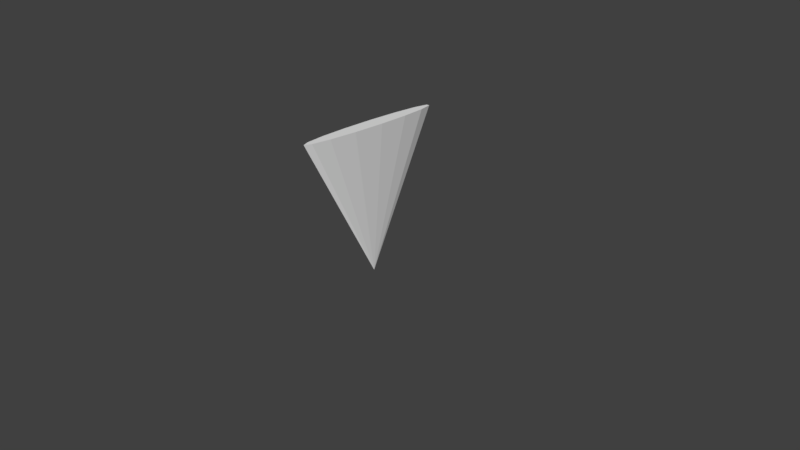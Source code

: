 # Source: coneTrigger.blend  (saved by Blender 2.77.0; exported with 4.5.12 LTS)
import bpy
from mathutils import Matrix  # noqa: F401  (used for matrix-valued properties, if any)

bpy.ops.wm.read_factory_settings(use_empty=True)
scene = bpy.context.scene
scene.name = 'Scene'

# ---- collections
col_collection_1 = bpy.data.collections.new('Collection 1'); scene.collection.children.link(col_collection_1)

# ---- world
world_world = bpy.data.worlds.new('World'); scene.world = world_world
world_world.color = (0.05088, 0.05088, 0.05088)
world_world.use_sun_shadow = False
world_world.sun_shadow_jitter_overblur = 0.0
world_world.cycles.sampling_method = 'MANUAL'

# ---- cameras
cam_camera = bpy.data.cameras.new('Camera')
cam_camera.clip_end = 100.0
cam_camera.lens = 35.0
cam_camera.sensor_width = 32.0
cam_camera.sensor_height = 18.0
cam_camera.ortho_scale = 7.314
cam_camera.dof.focus_distance = 0.0
cam_camera.dof.aperture_fstop = 128.0

# ---- meshes
me_cone = bpy.data.meshes.new('Cone')
me_cone.from_pydata([(0.0, 1.0, -1.0), (0.4067, 0.9135, -1.0), (0.7431, 0.6691, -1.0), (0.9511, 0.309, -1.0), (0.9945, -0.1045, -1.0), (0.866, -0.5, -1.0), (0.5878, -0.809, -1.0), (0.0, 0.0, 1.0), (0.2079, -0.9781, -1.0), (-0.2079, -0.9781, -1.0), (-0.5878, -0.809, -1.0), (-0.866, -0.5, -1.0), (-0.9945, -0.1045, -1.0), (-0.9511, 0.309, -1.0), (-0.7431, 0.6691, -1.0), (-0.4067, 0.9135, -1.0)], [], [(0, 7, 1), (1, 7, 2), (2, 7, 3), (3, 7, 4), (4, 7, 5), (5, 7, 6), (6, 7, 8), (8, 7, 9), (9, 7, 10), (10, 7, 11), (11, 7, 12), (12, 7, 13), (13, 7, 14), (14, 7, 15), (15, 7, 0), (0, 1, 2, 3, 4, 5, 6, 8, 9, 10, 11, 12, 13, 14, 15)])
me_cone.use_remesh_preserve_volume = False
me_cone.use_remesh_preserve_attributes = False
me_cone.use_mirror_vertex_groups = False
me_cone.update()

# ---- objects
ob_cone = bpy.data.objects.new('Cone', me_cone)
ob_camera = bpy.data.objects.new('Camera', cam_camera)

# ---- transforms, parenting, visibility, modifiers, constraints
ob_cone.location = (0.0, 0.0, 0.7709)
ob_cone.rotation_euler = (3.142, 0.0, 0.0)
ob_cone.scale = (0.1, 1.0, 1.0)
ob_cone.lineart.crease_threshold = 0.0
ob_camera.location = (7.481, -6.508, 5.344)
ob_camera.rotation_euler = (1.109, 0.01082, 0.8149)
ob_camera.lock_rotations_4d = False
ob_camera.empty_display_type = 'ARROWS'
ob_camera.color = (0.0, 0.0, 0.0, 0.0)
ob_camera.display_type = 'WIRE'
ob_camera.lineart.crease_threshold = 0.0

# ---- collection membership
col_collection_1.objects.link(ob_cone)
col_collection_1.objects.link(ob_camera)

# ---- scene / render settings (as saved in the file)
scene.camera = ob_camera
scene.frame_start = 1; scene.frame_end = 250; scene.frame_set(1)
scene.render.engine = 'BLENDER_EEVEE_NEXT'
scene.render.resolution_percentage = 50
scene.render.dither_intensity = 0.0
scene.cycles.use_denoising = False
scene.cycles.samples = 128
scene.cycles.sampling_pattern = 'TABULATED_SOBOL'
scene.cycles.light_sampling_threshold = 0.0
scene.cycles.use_adaptive_sampling = False
scene.cycles.use_light_tree = False
scene.cycles.blur_glossy = 0.0
scene.cycles.sample_clamp_indirect = 0.0
scene.view_settings.view_transform = 'Standard'
bpy.context.view_layer.update()

# ---- added for rendering (the .blend has no usable light): sun
light_auto_sun = bpy.data.lights.new('AutoSun', 'SUN')
light_auto_sun.energy = 3.0
light_auto_sun.angle = 0.0523599
ob_auto_sun = bpy.data.objects.new('AutoSun', light_auto_sun)
scene.collection.objects.link(ob_auto_sun)
ob_auto_sun.rotation_euler = (0.872665, 0.174533, 0.523599)
bpy.context.view_layer.update()
